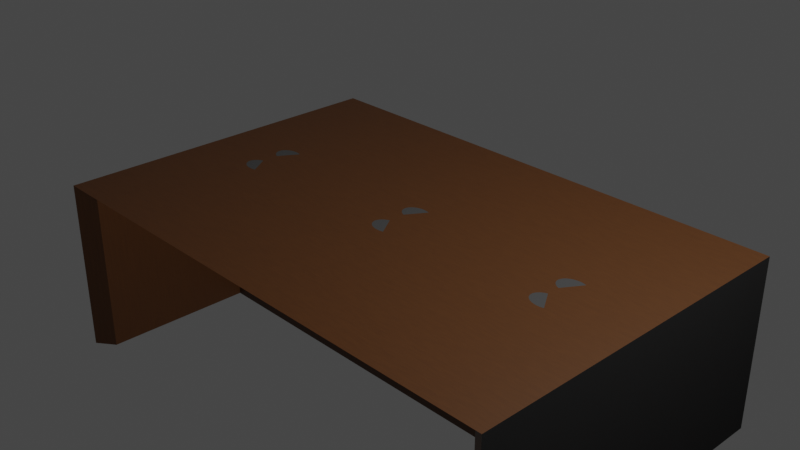 # Source: blend.blend  (saved by Blender 3.6.11; exported with 4.5.12 LTS)
import bpy
from mathutils import Matrix  # noqa: F401  (used for matrix-valued properties, if any)

bpy.ops.wm.read_factory_settings(use_empty=True)
scene = bpy.context.scene
scene.name = 'Scene'

# ---- collections
col_initial_object = bpy.data.collections.new('Initial_Object'); scene.collection.children.link(col_initial_object)
col_desk_000 = bpy.data.collections.new('Desk.000'); scene.collection.children.link(col_desk_000)

# ---- materials (node trees are filled in below, after node groups)
mat_gray = bpy.data.materials.new('Gray')
mat_gray.alpha_threshold = 0.0
mat_gray.use_transparent_shadow = False
mat_gray.line_color = (0.0, 0.0, 0.0, 1.0)
mat_glass = bpy.data.materials.new('Glass')
mat_glass.use_transparent_shadow = False
mat_wood_desk_000 = bpy.data.materials.new('Wood_Desk.000')
mat_wood_desk_000.use_transparent_shadow = False
mat_silver = bpy.data.materials.new('Silver')
mat_silver.use_transparent_shadow = False
mat_black = bpy.data.materials.new('Black')
mat_black.use_transparent_shadow = False
mat_white_ffffff = bpy.data.materials.new('White(ffffff)')
mat_white_ffffff.use_transparent_shadow = False

# ---- node groups
ng_auto_smooth = bpy.data.node_groups.new('Auto Smooth', 'GeometryNodeTree')
_s = ng_auto_smooth.interface.new_socket(name='Geometry', in_out='OUTPUT', socket_type='NodeSocketGeometry')
_s = ng_auto_smooth.interface.new_socket(name='Geometry', in_out='INPUT', socket_type='NodeSocketGeometry')
_s = ng_auto_smooth.interface.new_socket(name='Angle', in_out='INPUT', socket_type='NodeSocketFloat')
_s.subtype = 'ANGLE'
_s.min_value = 0.0
_s.max_value = 3.142
ng_auto_smooth.is_modifier = True
_N = ng_auto_smooth.nodes; _L = ng_auto_smooth.links
n0 = _N.new('NodeGroupOutput'); n0.name = 'Group Output'; n0.location = (480, -100)
n1 = _N.new('NodeGroupInput'); n1.name = 'Group Input'; n1.location = (-420, -300)
n2 = _N.new('NodeGroupInput'); n2.name = 'Group Input.001'; n2.location = (-60, -100)
n3 = _N.new('GeometryNodeSetShadeSmooth'); n3.name = 'Set Shade Smooth'; n3.location = (120, -100)
n3.domain = 'EDGE'
n4 = _N.new('GeometryNodeSetShadeSmooth'); n4.name = 'Set Shade Smooth.001'; n4.location = (300, -100)
n5 = _N.new('GeometryNodeInputMeshEdgeAngle'); n5.name = 'Edge Angle'; n5.location = (-420, -220)
n6 = _N.new('GeometryNodeInputEdgeSmooth'); n6.name = 'Is Edge Smooth'; n6.location = (-60, -160)
n7 = _N.new('GeometryNodeInputShadeSmooth'); n7.name = 'Is Face Smooth'; n7.location = (-240, -340)
n8 = _N.new('FunctionNodeBooleanMath'); n8.name = 'Boolean Math'; n8.location = (-60, -220)
n9 = _N.new('FunctionNodeCompare'); n9.name = 'Compare'; n9.location = (-240, -180)
n9.operation = 'LESS_EQUAL'
_L.new(n5.outputs[0], n9.inputs[0])
_L.new(n4.outputs[0], n0.inputs[0])
_L.new(n1.outputs[1], n9.inputs[1])
_L.new(n9.outputs[0], n8.inputs[0])
_L.new(n7.outputs[0], n8.inputs[1])
_L.new(n2.outputs[0], n3.inputs[0])
_L.new(n6.outputs[0], n3.inputs[1])
_L.new(n3.outputs[0], n4.inputs[0])
_L.new(n8.outputs[0], n3.inputs[2])
n0.is_active_output = True

# ---- material node trees
mat_gray.use_nodes = True; mat_gray.node_tree.nodes.clear()
_N = mat_gray.node_tree.nodes; _L = mat_gray.node_tree.links
n0 = _N.new('ShaderNodeOutputMaterial'); n0.name = 'Material Output'; n0.location = (300, 300)
n1 = _N.new('ShaderNodeBsdfPrincipled'); n1.name = 'Principled BSDF'; n1.location = (10, 300)
n1.distribution = 'GGX'
n1.subsurface_method = 'RANDOM_WALK_SKIN'
n1.inputs[0].default_value = (0.07198, 0.07198, 0.07198, 1.0)
n1.inputs[2].default_value = 0.4
n1.inputs[3].default_value = 1.45
n1.inputs[27].default_value = (0.0, 0.0, 0.0, 1.0)
n1.inputs[28].default_value = 1.0
n2 = _N.new('ShaderNodeValToRGB'); n2.name = 'ColorRamp'; n2.location = (-510, 96)
while len(n2.color_ramp.elements) > 1: n2.color_ramp.elements.remove(n2.color_ramp.elements[-1])
n2.color_ramp.elements[0].position = 0.0; n2.color_ramp.elements[0].color = (0.0, 0.0, 0.0, 1.0)
_e = n2.color_ramp.elements.new(1.0); _e.color = (1.0, 1.0, 1.0, 1.0)
n3 = _N.new('ShaderNodeTexCoord'); n3.name = 'Texture Coordinate'; n3.location = (-1185, 63)
n4 = _N.new('ShaderNodeMapping'); n4.name = 'Mapping'; n4.location = (-985, 80)
n4.width = 240
n5 = _N.new('ShaderNodeTexNoise'); n5.name = 'Noise Texture'; n5.location = (-678, 77)
n5.inputs[2].default_value = 1.5
n5.inputs[3].default_value = 15.0
n5.inputs[4].default_value = 0.6111
n6 = _N.new('ShaderNodeBump'); n6.name = 'Bump'; n6.location = (-214, 62)
n6.inputs[1].default_value = 1.0
n6.inputs[2].default_value = 1.0
_L.new(n1.outputs[0], n0.inputs[0])
_L.new(n3.outputs[2], n4.inputs[0])
_L.new(n4.outputs[0], n5.inputs[0])
_L.new(n5.outputs[0], n2.inputs[0])
_L.new(n2.outputs[0], n6.inputs[3])
n0.is_active_output = True
mat_glass.use_nodes = True; mat_glass.node_tree.nodes.clear()
_N = mat_glass.node_tree.nodes; _L = mat_glass.node_tree.links
n0 = _N.new('ShaderNodeOutputMaterial'); n0.name = 'Material Output'; n0.location = (336, 305)
n1 = _N.new('ShaderNodeBsdfPrincipled'); n1.name = 'Principled BSDF'; n1.location = (46, 305)
n1.distribution = 'GGX'
n1.subsurface_method = 'RANDOM_WALK_SKIN'
n1.inputs[2].default_value = 0.4
n1.inputs[3].default_value = 1.45
n1.inputs[18].default_value = 1.0
n1.inputs[27].default_value = (0.0, 0.0, 0.0, 1.0)
n1.inputs[28].default_value = 1.0
_L.new(n1.outputs[0], n0.inputs[0])
n0.is_active_output = True
mat_wood_desk_000.use_nodes = True; mat_wood_desk_000.node_tree.nodes.clear()
_N = mat_wood_desk_000.node_tree.nodes; _L = mat_wood_desk_000.node_tree.links
n0 = _N.new('ShaderNodeBsdfPrincipled'); n0.name = 'Principled BSDF'; n0.location = (10, 300)
n0.distribution = 'GGX'
n0.subsurface_method = 'RANDOM_WALK_SKIN'
n0.inputs[3].default_value = 1.45
n0.inputs[27].default_value = (0.0, 0.0, 0.0, 1.0)
n0.inputs[28].default_value = 1.0
n1 = _N.new('ShaderNodeOutputMaterial'); n1.name = 'Material Output'; n1.location = (300, 300)
n2 = _N.new('ShaderNodeValToRGB'); n2.name = 'ColorRamp'; n2.location = (-426, 250)
while len(n2.color_ramp.elements) > 1: n2.color_ramp.elements.remove(n2.color_ramp.elements[-1])
n2.color_ramp.elements[0].position = 0.0; n2.color_ramp.elements[0].color = (0.08168, 0.02953, 0.007643, 1.0)
_e = n2.color_ramp.elements.new(1.0); _e.color = (0.1213, 0.04423, 0.009558, 1.0)
n3 = _N.new('ShaderNodeTexNoise'); n3.name = 'Noise Texture'; n3.location = (-664, 41)
n3.inputs[3].default_value = 15.0
n4 = _N.new('ShaderNodeMapping'); n4.name = 'Mapping'; n4.location = (-954, 22)
n4.width = 240
n4.inputs[3].default_value = (-8.0, 50.0, 1.0)
n5 = _N.new('ShaderNodeTexCoord'); n5.name = 'Texture Coordinate'; n5.location = (-1164, 5)
n6 = _N.new('ShaderNodeBump'); n6.name = 'Bump'; n6.location = (-209, -41)
n6.inputs[0].default_value = 0.01
n6.inputs[1].default_value = 1.0
n6.inputs[2].default_value = 1.0
_L.new(n0.outputs[0], n1.inputs[0])
_L.new(n2.outputs[0], n0.inputs[0])
_L.new(n6.outputs[0], n0.inputs[5])
_L.new(n3.outputs[0], n6.inputs[3])
_L.new(n3.outputs[1], n2.inputs[0])
_L.new(n4.outputs[0], n3.inputs[0])
_L.new(n5.outputs[0], n4.inputs[0])
n1.is_active_output = True
mat_silver.use_nodes = True; mat_silver.node_tree.nodes.clear()
_N = mat_silver.node_tree.nodes; _L = mat_silver.node_tree.links
n0 = _N.new('ShaderNodeBsdfPrincipled'); n0.name = 'Principled BSDF'; n0.location = (10, 300)
n0.distribution = 'GGX'
n0.subsurface_method = 'RANDOM_WALK_SKIN'
n0.inputs[0].default_value = (0.4113, 0.4113, 0.4113, 1.0)
n0.inputs[1].default_value = 0.5
n0.inputs[2].default_value = 0.2
n0.inputs[3].default_value = 1.45
n0.inputs[27].default_value = (0.0, 0.0, 0.0, 1.0)
n0.inputs[28].default_value = 1.0
n1 = _N.new('ShaderNodeOutputMaterial'); n1.name = 'Material Output'; n1.location = (300, 300)
_L.new(n0.outputs[0], n1.inputs[0])
n1.is_active_output = True
mat_black.use_nodes = True; mat_black.node_tree.nodes.clear()
_N = mat_black.node_tree.nodes; _L = mat_black.node_tree.links
n0 = _N.new('ShaderNodeBsdfPrincipled'); n0.name = 'Principled BSDF'; n0.location = (10, 300)
n0.distribution = 'GGX'
n0.subsurface_method = 'RANDOM_WALK_SKIN'
n0.inputs[0].default_value = (0.0, 0.0, 0.0, 1.0)
n0.inputs[2].default_value = 0.3
n0.inputs[3].default_value = 1.45
n0.inputs[27].default_value = (0.0, 0.0, 0.0, 1.0)
n0.inputs[28].default_value = 1.0
n1 = _N.new('ShaderNodeOutputMaterial'); n1.name = 'Material Output'; n1.location = (300, 300)
_L.new(n0.outputs[0], n1.inputs[0])
n1.is_active_output = True
mat_white_ffffff.use_nodes = True; mat_white_ffffff.node_tree.nodes.clear()
_N = mat_white_ffffff.node_tree.nodes; _L = mat_white_ffffff.node_tree.links
n0 = _N.new('ShaderNodeBsdfPrincipled'); n0.name = 'Principled BSDF'; n0.location = (10, 300)
n0.distribution = 'GGX'
n0.subsurface_method = 'RANDOM_WALK_SKIN'
n0.inputs[0].default_value = (1.0, 1.0, 1.0, 1.0)
n0.inputs[3].default_value = 1.45
n0.inputs[27].default_value = (0.0, 0.0, 0.0, 1.0)
n0.inputs[28].default_value = 1.0
n1 = _N.new('ShaderNodeOutputMaterial'); n1.name = 'Material Output'; n1.location = (300, 300)
_L.new(n0.outputs[0], n1.inputs[0])
n1.is_active_output = True

# ---- world
world_world = bpy.data.worlds.new('World'); scene.world = world_world
world_world.use_nodes = True; world_world.node_tree.nodes.clear()
_N = world_world.node_tree.nodes; _L = world_world.node_tree.links
n0 = _N.new('ShaderNodeOutputWorld'); n0.name = 'World Output'; n0.location = (300, 300)
n1 = _N.new('ShaderNodeBackground'); n1.name = 'Background'; n1.location = (10, 300)
n1.inputs[0].default_value = (0.05088, 0.05088, 0.05088, 1.0)
_L.new(n1.outputs[0], n0.inputs[0])
n0.is_active_output = True
world_world.color = (0.05088, 0.05088, 0.05088)
world_world.use_sun_shadow = False
world_world.sun_shadow_jitter_overblur = 0.0

# ---- cameras
cam_camera = bpy.data.cameras.new('Camera')
cam_camera.clip_end = 100.0
cam_camera.ortho_scale = 7.314

# ---- lights
light_light = bpy.data.lights.new('Light', 'POINT')
light_light.transmission_factor = 0.0
light_light.use_shadow = False
light_light.energy = 1000.0
light_light.shadow_soft_size = 0.1
light_light.shadow_maximum_resolution = 0.006
light_light.use_absolute_resolution = True

# ---- meshes
me_plane_005 = bpy.data.meshes.new('Plane.005')
me_plane_005.from_pydata([(-3.0, 0.0, 0.0), (-2.8, 0.0, 0.0), (-2.6, 0.0, 0.0), (-2.8, 0.0, -0.15), (-3.0, 0.0, -2.0), (-2.8, 0.0, -2.0), (3.0, 0.0, 0.0), (2.8, 0.0, 0.0), (2.6, 0.0, 0.0), (2.8, 0.0, -0.15), (3.0, 0.0, -2.0), (2.8, 0.0, -2.0), (-3.0, -2.0, 0.0), (-2.8, -2.0, 0.0), (-2.6, -2.0, 0.0), (-2.8, -0.1, -0.15), (-2.8, -1.85, -0.15), (-3.0, -2.0, -2.0), (-2.8, -0.1, -2.0), (-2.8, -1.85, -2.0), (3.0, -2.0, 0.0), (2.8, -2.0, 0.0), (2.6, -2.0, 0.0), (2.8, -1.85, -0.15), (3.0, -2.0, -2.0), (2.8, -1.85, -2.0), (2.804, -0.1, -0.15), (2.804, -0.1, -2.0), (-2.8, 0.0, -0.02226), (-2.8, -0.1, -0.02226), (2.804, -0.1, -0.02226), (2.252, -0.1806, -0.0002715), (2.249, -0.1569, -0.0002895), (2.239, -0.1341, -0.0002961), (2.222, -0.1133, -0.0002916), (2.201, -0.09511, -0.0002756), (2.175, -0.08039, -0.0002494), (2.145, -0.06963, -0.0002135), (2.113, -0.06327, -0.0001692), (2.08, -0.06153, -0.0001186), (2.047, -0.0645, -6.346e-05), (2.015, -0.07204, -5.673e-06), (1.986, -0.08389, 5.208e-05), (1.96, -0.09957, 0.0001081), (1.94, -0.1185, 0.0001598), (1.924, -0.1399, 0.0002054), (1.915, -0.163, 0.000243), (1.912, -0.1869, 0.0002714), (1.916, -0.2107, 0.0002894), (1.926, -0.2335, 0.0002962), (1.942, -0.2543, 0.0002915), (1.964, -0.2725, 0.0002758), (1.99, -0.2872, 0.0002494), (2.019, -0.298, 0.0002135), (2.051, -0.3043, 0.0001693), (2.085, -0.3061, 0.0001186), (2.118, -0.3031, 6.348e-05), (2.149, -0.2955, 5.681e-06), (2.179, -0.2837, -5.212e-05), (2.204, -0.268, -0.000108), (2.225, -0.2491, -0.0001598), (2.24, -0.2277, -0.0002054), (2.25, -0.2046, -0.000243), (0.2026, -0.2028, -0.0002715), (0.1989, -0.179, -0.0002895), (0.1888, -0.1563, -0.0002961), (0.1727, -0.1354, -0.0002916), (0.1512, -0.1173, -0.0002756), (0.1252, -0.1026, -0.0002494), (0.09556, -0.0918, -0.0002135), (0.06353, -0.08543, -0.0001692), (0.0303, -0.0837, -0.0001186), (-0.002835, -0.08666, -6.345e-05), (-0.03461, -0.09421, -5.692e-06), (-0.06381, -0.1061, 5.206e-05), (-0.0893, -0.1217, 0.0001081), (-0.1101, -0.1407, 0.0001598), (-0.1254, -0.1621, 0.0002054), (-0.1347, -0.1852, 0.000243), (-0.1375, -0.2091, 0.0002714), (-0.1338, -0.2329, 0.0002894), (-0.1237, -0.2557, 0.0002962), (-0.1076, -0.2765, 0.0002916), (-0.0861, -0.2946, 0.0002758), (-0.06004, -0.3094, 0.0002494), (-0.03043, -0.3201, 0.0002135), (0.001607, -0.3265, 0.0001693), (0.03483, -0.3282, 0.0001186), (0.06797, -0.3253, 6.351e-05), (0.09975, -0.3177, 5.692e-06), (0.1289, -0.3059, -5.212e-05), (0.1544, -0.2902, -0.000108), (0.1752, -0.2713, -0.0001598), (0.1906, -0.2498, -0.0002054), (0.1998, -0.2267, -0.000243), (-1.904, -0.2046, -0.0002715), (-1.908, -0.1808, -0.0002894), (-1.918, -0.158, -0.0002961), (-1.934, -0.1372, -0.0002916), (-1.956, -0.1191, -0.0002756), (-1.982, -0.1043, -0.0002494), (-2.012, -0.09358, -0.0002135), (-2.044, -0.08721, -0.0001692), (-2.077, -0.08548, -0.0001186), (-2.11, -0.08844, -6.339e-05), (-2.142, -0.09599, -5.692e-06), (-2.171, -0.1078, 5.201e-05), (-2.196, -0.1235, 0.000108), (-2.217, -0.1424, 0.0001598), (-2.233, -0.1639, 0.0002054), (-2.242, -0.187, 0.000243), (-2.245, -0.2109, 0.0002714), (-2.241, -0.2347, 0.0002894), (-2.231, -0.2574, 0.0002961), (-2.215, -0.2783, 0.0002916), (-2.193, -0.2964, 0.0002758), (-2.167, -0.3111, 0.0002494), (-2.138, -0.3219, 0.0002134), (-2.106, -0.3283, 0.0001693), (-2.072, -0.33, 0.0001186), (-2.039, -0.327, 6.345e-05), (-2.007, -0.3195, 5.752e-06), (-1.978, -0.3076, -5.218e-05), (-1.953, -0.292, -0.000108), (-1.932, -0.273, -0.0001598), (-1.917, -0.2516, -0.0002054), (-1.907, -0.2285, -0.000243), (-3.0, 2.0, 0.0), (-2.8, 2.0, 0.0), (-2.6, 2.0, 0.0), (-2.8, 0.1, -0.15), (-2.8, 1.85, -0.15), (-3.0, 2.0, -2.0), (-2.8, 0.1, -2.0), (-2.8, 1.85, -2.0), (3.0, 2.0, 0.0), (2.8, 2.0, 0.0), (2.6, 2.0, 0.0), (2.8, 1.85, -0.15), (3.0, 2.0, -2.0), (2.8, 1.85, -2.0), (2.804, 0.1, -0.15), (2.804, 0.1, -2.0), (-2.8, 0.1, -0.02226), (2.804, 0.1, -0.02226), (2.252, 0.1806, -0.0002715), (2.249, 0.1569, -0.0002895), (2.239, 0.1341, -0.0002961), (2.222, 0.1133, -0.0002916), (2.201, 0.09511, -0.0002756), (2.175, 0.08039, -0.0002494), (2.145, 0.06963, -0.0002135), (2.113, 0.06327, -0.0001692), (2.08, 0.06153, -0.0001186), (2.047, 0.0645, -6.346e-05), (2.015, 0.07204, -5.673e-06), (1.986, 0.08389, 5.208e-05), (1.96, 0.09957, 0.0001081), (1.94, 0.1185, 0.0001598), (1.924, 0.1399, 0.0002054), (1.915, 0.163, 0.000243), (1.912, 0.1869, 0.0002714), (1.916, 0.2107, 0.0002894), (1.926, 0.2335, 0.0002962), (1.942, 0.2543, 0.0002915), (1.964, 0.2725, 0.0002758), (1.99, 0.2872, 0.0002494), (2.019, 0.298, 0.0002135), (2.051, 0.3043, 0.0001693), (2.085, 0.3061, 0.0001186), (2.118, 0.3031, 6.348e-05), (2.149, 0.2955, 5.681e-06), (2.179, 0.2837, -5.212e-05), (2.204, 0.268, -0.000108), (2.225, 0.2491, -0.0001598), (2.24, 0.2277, -0.0002054), (2.25, 0.2046, -0.000243), (0.2026, 0.2028, -0.0002715), (0.1989, 0.179, -0.0002895), (0.1888, 0.1563, -0.0002961), (0.1727, 0.1354, -0.0002916), (0.1512, 0.1173, -0.0002756), (0.1252, 0.1026, -0.0002494), (0.09556, 0.0918, -0.0002135), (0.06353, 0.08543, -0.0001692), (0.0303, 0.0837, -0.0001186), (-0.002835, 0.08666, -6.345e-05), (-0.03461, 0.09421, -5.692e-06), (-0.06381, 0.1061, 5.206e-05), (-0.0893, 0.1217, 0.0001081), (-0.1101, 0.1407, 0.0001598), (-0.1254, 0.1621, 0.0002054), (-0.1347, 0.1852, 0.000243), (-0.1375, 0.2091, 0.0002714), (-0.1338, 0.2329, 0.0002894), (-0.1237, 0.2557, 0.0002962), (-0.1076, 0.2765, 0.0002916), (-0.0861, 0.2946, 0.0002758), (-0.06004, 0.3094, 0.0002494), (-0.03043, 0.3201, 0.0002135), (0.001607, 0.3265, 0.0001693), (0.03483, 0.3282, 0.0001186), (0.06797, 0.3253, 6.351e-05), (0.09975, 0.3177, 5.692e-06), (0.1289, 0.3059, -5.212e-05), (0.1544, 0.2902, -0.000108), (0.1752, 0.2713, -0.0001598), (0.1906, 0.2498, -0.0002054), (0.1998, 0.2267, -0.000243), (-1.904, 0.2046, -0.0002715), (-1.908, 0.1808, -0.0002894), (-1.918, 0.158, -0.0002961), (-1.934, 0.1372, -0.0002916), (-1.956, 0.1191, -0.0002756), (-1.982, 0.1043, -0.0002494), (-2.012, 0.09358, -0.0002135), (-2.044, 0.08721, -0.0001692), (-2.077, 0.08548, -0.0001186), (-2.11, 0.08844, -6.339e-05), (-2.142, 0.09599, -5.692e-06), (-2.171, 0.1078, 5.201e-05), (-2.196, 0.1235, 0.000108), (-2.217, 0.1424, 0.0001598), (-2.233, 0.1639, 0.0002054), (-2.242, 0.187, 0.000243), (-2.245, 0.2109, 0.0002714), (-2.241, 0.2347, 0.0002894), (-2.231, 0.2574, 0.0002961), (-2.215, 0.2783, 0.0002916), (-2.193, 0.2964, 0.0002758), (-2.167, 0.3111, 0.0002494), (-2.138, 0.3219, 0.0002134), (-2.106, 0.3283, 0.0001693), (-2.072, 0.33, 0.0001186), (-2.039, 0.327, 6.345e-05), (-2.007, 0.3195, 5.752e-06), (-1.978, 0.3076, -5.218e-05), (-1.953, 0.292, -0.000108), (-1.932, 0.273, -0.0001598), (-1.917, 0.2516, -0.0002054), (-1.907, 0.2285, -0.000243)], [], [(15, 26, 30, 29), (12, 13, 1, 0), (20, 6, 7, 21), (13, 14, 2, 1), (17, 4, 5, 18, 19), (12, 16, 14, 13), (12, 0, 4, 17), (16, 19, 18, 15), (12, 17, 19, 16), (14, 16, 23, 22), (21, 7, 8, 22), (24, 25, 11, 10), (20, 21, 22, 23), (20, 24, 10, 6), (23, 9, 11, 25), (20, 23, 25, 24), (15, 18, 27, 26), (0, 1, 18, 4), (20, 24, 10, 11, 7, 6), (3, 15, 29, 28), (2, 14, 22, 8), (32, 31, 62, 61, 60, 59, 58, 57, 56, 55, 54, 53, 52, 51, 50, 49, 48, 47, 46, 45, 44, 43, 42, 41, 40, 39, 38, 37, 36, 35, 34, 33), (64, 63, 94, 93, 92, 91, 90, 89, 88, 87, 86, 85, 84, 83, 82, 81, 80, 79, 78, 77, 76, 75, 74, 73, 72, 71, 70, 69, 68, 67, 66, 65), (96, 95, 126, 125, 124, 123, 122, 121, 120, 119, 118, 117, 116, 115, 114, 113, 112, 111, 110, 109, 108, 107, 106, 105, 104, 103, 102, 101, 100, 99, 98, 97), (130, 143, 144, 141), (127, 0, 1, 128), (135, 136, 7, 6), (128, 1, 2, 129), (132, 134, 133, 5, 4), (127, 128, 129, 131), (127, 132, 4, 0), (131, 130, 133, 134), (127, 131, 134, 132), (129, 137, 138, 131), (136, 137, 8, 7), (139, 10, 11, 140), (135, 138, 137, 136), (135, 6, 10, 139), (138, 140, 11, 9), (135, 139, 140, 138), (130, 141, 142, 133), (0, 4, 133, 1), (135, 6, 7, 11, 10, 139), (3, 28, 143, 130), (2, 8, 137, 129), (146, 147, 148, 149, 150, 151, 152, 153, 154, 155, 156, 157, 158, 159, 160, 161, 162, 163, 164, 165, 166, 167, 168, 169, 170, 171, 172, 173, 174, 175, 176, 145), (178, 179, 180, 181, 182, 183, 184, 185, 186, 187, 188, 189, 190, 191, 192, 193, 194, 195, 196, 197, 198, 199, 200, 201, 202, 203, 204, 205, 206, 207, 208, 177), (210, 211, 212, 213, 214, 215, 216, 217, 218, 219, 220, 221, 222, 223, 224, 225, 226, 227, 228, 229, 230, 231, 232, 233, 234, 235, 236, 237, 238, 239, 240, 209)])
me_plane_005.polygons.foreach_set('material_index', [2, 2, 2, 2, 2, 2, 2, 2, 2, 2, 2, 2, 2, 2, 2, 2, 2, 2, 0, 0, 2, 0, 0, 0, 2, 2, 2, 2, 2, 2, 2, 2, 2, 2, 2, 2, 2, 2, 2, 2, 2, 2, 0, 0, 2, 0, 0, 0])
_uv = me_plane_005.uv_layers.new(name='UVMap')
_uv.uv.foreach_set('vector', [0.025, 0.475, 0.025, 0.475, 0.025, 0.475, 0.025, 0.475, 0.0, 0.0, 0.025, 0.0, 0.025, 0.5, 0.0, 0.5, 0.0, 0.0, 0.0, 0.5, 0.025, 0.5, 0.025, 0.0, 0.025, 0.0, 0.0725, 0.0, 0.0725, 0.5, 0.025, 0.5, 0.0, 0.0, 0.0, 0.5, 0.025, 0.5, 0.025, 0.475, 0.025, 0.03903, 0.0, 0.0, 0.025, 0.03903, 0.0725, 0.0, 0.025, 0.0, 0.0, 0.0, 0.0, 0.5, 0.0, 0.5, 0.0, 0.0, 0.025, 0.03903, 0.025, 0.03903, 0.025, 0.475, 0.025, 0.475, 0.0, 0.0, 0.0, 0.0, 0.025, 0.03903, 0.025, 0.03903, 0.0725, 0.0, 0.0725, 0.03903, 0.0725, 0.03903, 0.0725, 0.0, 0.025, 0.0, 0.025, 0.5, 0.0725, 0.5, 0.0725, 0.0, 0.0, 0.0, 0.025, 0.03903, 0.025, 0.5, 0.0, 0.5, 0.0, 0.0, 0.025, 0.0, 0.0725, 0.0, 0.025, 0.03903, 0.0, 0.0, 0.0, 0.0, 0.0, 0.5, 0.0, 0.5, 0.025, 0.03903, 0.025, 0.5, 0.025, 0.5, 0.025, 0.03903, 0.0, 0.0, 0.025, 0.03903, 0.025, 0.03903, 0.0, 0.0, 0.025, 0.475, 0.025, 0.475, 0.025, 0.475, 0.025, 0.475, 0.0, 0.5, 0.025, 0.5, 0.0, 0.0, 0.0, 0.5, 0.0, 0.0, 0.0, 0.0, 0.0, 0.5, 0.025, 0.5, 0.025, 0.5, 0.0, 0.5, 0.0, 0.0, 0.0, 0.0, 0.0, 0.0, 0.0, 0.0, 0.0725, 0.5, 0.0725, 0.0, 0.0725, 0.0, 0.0725, 0.5, 0.0, 0.0, 0.0, 0.0, 0.0, 0.0, 0.0, 0.0, 0.0, 0.0, 0.0, 0.0, 0.0, 0.0, 0.0, 0.0, 0.0, 0.0, 0.0, 0.0, 0.0, 0.0, 0.0, 0.0, 0.0, 0.0, 0.0, 0.0, 0.0, 0.0, 0.0, 0.0, 0.0, 0.0, 0.0, 0.0, 0.0, 0.0, 0.0, 0.0, 0.0, 0.0, 0.0, 0.0, 0.0, 0.0, 0.0, 0.0, 0.0, 0.0, 0.0, 0.0, 0.0, 0.0, 0.0, 0.0, 0.0, 0.0, 0.0, 0.0, 0.0, 0.0, 0.0, 0.0, 0.0, 0.0, 0.0, 0.0, 0.0, 0.0, 0.0, 0.0, 0.0, 0.0, 0.0, 0.0, 0.0, 0.0, 0.0, 0.0, 0.0, 0.0, 0.0, 0.0, 0.0, 0.0, 0.0, 0.0, 0.0, 0.0, 0.0, 0.0, 0.0, 0.0, 0.0, 0.0, 0.0, 0.0, 0.0, 0.0, 0.0, 0.0, 0.0, 0.0, 0.0, 0.0, 0.0, 0.0, 0.0, 0.0, 0.0, 0.0, 0.0, 0.0, 0.0, 0.0, 0.0, 0.0, 0.0, 0.0, 0.0, 0.0, 0.0, 0.0, 0.0, 0.0, 0.0, 0.0, 0.0, 0.0, 0.0, 0.0, 0.0, 0.0, 0.0, 0.0, 0.0, 0.0, 0.0, 0.0, 0.0, 0.0, 0.0, 0.0, 0.0, 0.0, 0.0, 0.0, 0.0, 0.0, 0.0, 0.0, 0.0, 0.0, 0.0, 0.0, 0.0, 0.0, 0.0, 0.0, 0.0, 0.0, 0.0, 0.0, 0.0, 0.0, 0.0, 0.0, 0.0, 0.0, 0.0, 0.0, 0.0, 0.0, 0.0, 0.0, 0.0, 0.0, 0.0, 0.0, 0.0, 0.0, 0.0, 0.0, 0.0, 0.0, 0.0, 0.0, 0.0, 0.0, 0.0, 0.0, 0.025, 0.475, 0.025, 0.475, 0.025, 0.475, 0.025, 0.475, 0.0, 0.0, 0.0, 0.5, 0.025, 0.5, 0.025, 0.0, 0.0, 0.0, 0.025, 0.0, 0.025, 0.5, 0.0, 0.5, 0.025, 0.0, 0.025, 0.5, 0.0725, 0.5, 0.0725, 0.0, 0.0, 0.0, 0.025, 0.03903, 0.025, 0.475, 0.025, 0.5, 0.0, 0.5, 0.0, 0.0, 0.025, 0.0, 0.0725, 0.0, 0.025, 0.03903, 0.0, 0.0, 0.0, 0.0, 0.0, 0.5, 0.0, 0.5, 0.025, 0.03903, 0.025, 0.475, 0.025, 0.475, 0.025, 0.03903, 0.0, 0.0, 0.025, 0.03903, 0.025, 0.03903, 0.0, 0.0, 0.0725, 0.0, 0.0725, 0.0, 0.0725, 0.03903, 0.0725, 0.03903, 0.025, 0.0, 0.0725, 0.0, 0.0725, 0.5, 0.025, 0.5, 0.0, 0.0, 0.0, 0.5, 0.025, 0.5, 0.025, 0.03903, 0.0, 0.0, 0.025, 0.03903, 0.0725, 0.0, 0.025, 0.0, 0.0, 0.0, 0.0, 0.5, 0.0, 0.5, 0.0, 0.0, 0.025, 0.03903, 0.025, 0.03903, 0.025, 0.5, 0.025, 0.5, 0.0, 0.0, 0.0, 0.0, 0.025, 0.03903, 0.025, 0.03903, 0.025, 0.475, 0.025, 0.475, 0.025, 0.475, 0.025, 0.475, 0.0, 0.5, 0.0, 0.5, 0.0, 0.0, 0.025, 0.5, 0.0, 0.0, 0.0, 0.5, 0.025, 0.5, 0.025, 0.5, 0.0, 0.5, 0.0, 0.0, 0.0, 0.0, 0.0, 0.0, 0.0, 0.0, 0.0, 0.0, 0.0725, 0.5, 0.0725, 0.5, 0.0725, 0.0, 0.0725, 0.0, 0.0, 0.0, 0.0, 0.0, 0.0, 0.0, 0.0, 0.0, 0.0, 0.0, 0.0, 0.0, 0.0, 0.0, 0.0, 0.0, 0.0, 0.0, 0.0, 0.0, 0.0, 0.0, 0.0, 0.0, 0.0, 0.0, 0.0, 0.0, 0.0, 0.0, 0.0, 0.0, 0.0, 0.0, 0.0, 0.0, 0.0, 0.0, 0.0, 0.0, 0.0, 0.0, 0.0, 0.0, 0.0, 0.0, 0.0, 0.0, 0.0, 0.0, 0.0, 0.0, 0.0, 0.0, 0.0, 0.0, 0.0, 0.0, 0.0, 0.0, 0.0, 0.0, 0.0, 0.0, 0.0, 0.0, 0.0, 0.0, 0.0, 0.0, 0.0, 0.0, 0.0, 0.0, 0.0, 0.0, 0.0, 0.0, 0.0, 0.0, 0.0, 0.0, 0.0, 0.0, 0.0, 0.0, 0.0, 0.0, 0.0, 0.0, 0.0, 0.0, 0.0, 0.0, 0.0, 0.0, 0.0, 0.0, 0.0, 0.0, 0.0, 0.0, 0.0, 0.0, 0.0, 0.0, 0.0, 0.0, 0.0, 0.0, 0.0, 0.0, 0.0, 0.0, 0.0, 0.0, 0.0, 0.0, 0.0, 0.0, 0.0, 0.0, 0.0, 0.0, 0.0, 0.0, 0.0, 0.0, 0.0, 0.0, 0.0, 0.0, 0.0, 0.0, 0.0, 0.0, 0.0, 0.0, 0.0, 0.0, 0.0, 0.0, 0.0, 0.0, 0.0, 0.0, 0.0, 0.0, 0.0, 0.0, 0.0, 0.0, 0.0, 0.0, 0.0, 0.0, 0.0, 0.0, 0.0, 0.0, 0.0, 0.0, 0.0, 0.0, 0.0, 0.0, 0.0, 0.0, 0.0, 0.0, 0.0, 0.0, 0.0, 0.0, 0.0, 0.0, 0.0, 0.0, 0.0, 0.0, 0.0, 0.0, 0.0, 0.0, 0.0, 0.0, 0.0, 0.0, 0.0, 0.0, 0.0, 0.0])
me_plane_005.materials.append(mat_gray)
me_plane_005.materials.append(mat_glass)
me_plane_005.materials.append(mat_wood_desk_000)
me_plane_005.materials.append(mat_silver)
me_plane_005.materials.append(mat_black)
me_plane_005.materials.append(mat_white_ffffff)
me_plane_005.update()

# ---- objects
ob_light = bpy.data.objects.new('Light', light_light)
ob_camera = bpy.data.objects.new('Camera', cam_camera)
ob_object_desk_000 = bpy.data.objects.new('Object_Desk.000', me_plane_005)

# ---- transforms, parenting, visibility, modifiers, constraints
ob_light.location = (4.076, 1.005, 5.904)
ob_light.rotation_euler = (0.6503, 0.05522, 1.866)
ob_light.lock_rotations_4d = False
ob_light.empty_display_type = 'ARROWS'
ob_light.color = (0.0, 0.0, 0.0, 0.0)
ob_light.lineart.crease_threshold = 0.0
ob_camera.location = (7.359, -6.926, 4.958)
ob_camera.rotation_euler = (1.109, 0.0, 0.8149)
ob_camera.lock_rotations_4d = False
ob_camera.empty_display_type = 'ARROWS'
ob_camera.color = (0.0, 0.0, 0.0, 0.0)
ob_camera.display_type = 'WIRE'
ob_camera.lineart.crease_threshold = 0.0
ob_object_desk_000.location = (0.0, 0.0, 0.0)
_m = ob_object_desk_000.modifiers.new('Auto Smooth', 'NODES')
_m.node_group = ng_auto_smooth
_gi = [s.identifier for s in ng_auto_smooth.interface.items_tree if s.item_type == 'SOCKET' and s.in_out == 'INPUT']
_m[_gi[1]] = 0.5236  # Angle

# ---- collection membership
col_initial_object.objects.link(ob_light)
col_initial_object.objects.link(ob_camera)
col_desk_000.objects.link(ob_object_desk_000)

# ---- scene / render settings (as saved in the file)
scene.camera = ob_camera
scene.frame_start = 1; scene.frame_end = 250; scene.frame_set(1)
scene.render.engine = 'BLENDER_EEVEE_NEXT'
scene.cycles.sampling_pattern = 'TABULATED_SOBOL'
scene.cycles.use_light_tree = False
scene.view_settings.view_transform = 'Filmic'
bpy.context.view_layer.update()
